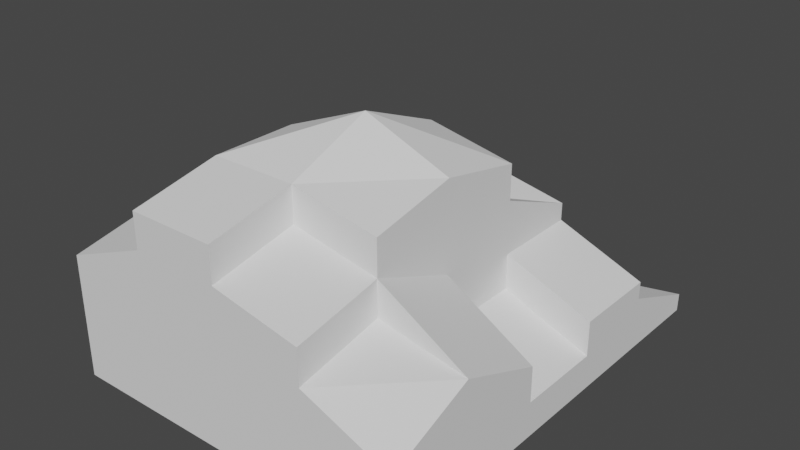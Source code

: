 # Source: dirt_pile.blend  (saved by Blender 2.80.75; exported with 4.5.12 LTS)
import bpy
from mathutils import Matrix  # noqa: F401  (used for matrix-valued properties, if any)

bpy.ops.wm.read_factory_settings(use_empty=True)
scene = bpy.context.scene
scene.name = 'Scene'

# ---- collections
col_collection = bpy.data.collections.new('Collection'); scene.collection.children.link(col_collection)

# ---- world
world_world = bpy.data.worlds.new('World'); scene.world = world_world
world_world.use_nodes = True; world_world.node_tree.nodes.clear()
_N = world_world.node_tree.nodes; _L = world_world.node_tree.links
n0 = _N.new('ShaderNodeOutputWorld'); n0.name = 'World Output'; n0.location = (300, 300)
n1 = _N.new('ShaderNodeBackground'); n1.name = 'Background'; n1.location = (10, 300)
n1.inputs[0].default_value = (0.05088, 0.05088, 0.05088, 1.0)
_L.new(n1.outputs[0], n0.inputs[0])
n0.is_active_output = True
world_world.color = (0.05088, 0.05088, 0.05088)
world_world.use_sun_shadow = False
world_world.sun_shadow_jitter_overblur = 0.0

# ---- meshes
me_cube_001 = bpy.data.meshes.new('Cube.001')
me_cube_001.from_pydata([(-1.0, -1.0, -1.0), (-1.0, 1.0, -1.0), (1.0, -1.0, -1.0), (1.0, 1.0, -1.0), (-1.0, 0.0, -1.0), (-1.0, -1.0, 0.0), (0.0, 1.0, -1.0), (1.0, 1.0, -0.3333), (1.0, 0.0, -1.0), (1.0, -1.0, -0.3333), (0.0, -1.0, -1.0), (0.0, -1.0, 0.8333), (0.0, 0.0, 1.333), (0.0, 0.0, -1.0), (0.0, -1.0, 0.0), (1.0, 0.0, -0.3333), (0.0, 1.0, 0.0), (-1.0, 0.0, 0.0), (-1.0, -0.5, -1.0), (-1.0, -1.0, 0.1667), (-1.0, 1.0, -0.8333), (-0.5, 1.0, -1.0), (1.0, 1.0, -0.5), (1.0, 0.5, -1.0), (1.0, -1.0, -0.5), (0.5, -1.0, -1.0), (-0.5, -1.0, 0.8333), (-1.0, 0.5, -1.0), (-1.0, -1.0, -0.5), (0.5, 1.0, -1.0), (1.0, -0.5, -1.0), (-0.5, -1.0, -1.0), (0.0, -0.5, 1.0), (0.0, 0.5, 1.0), (0.5, 0.0, 1.0), (-0.5, 0.0, 1.0), (0.0, -0.5, -1.0), (0.0, 0.5, -1.0), (-0.5, 0.0, -1.0), (0.5, 0.0, -1.0), (-0.5, -1.0, 0.0), (0.5, -1.0, 0.0), (0.0, -1.0, -0.5), (0.0, -1.0, 0.5), (1.0, -0.5, 0.0), (1.0, 0.0, -0.6667), (0.5, 1.0, 0.0), (-0.5004, 1.006, -0.1866), (0.0, 1.0, -0.5), (0.0, 1.0, 0.3333), (-1.0, 0.5, 0.0), (-1.0, -0.5, 0.0), (-1.0, 0.0, -0.5), (-1.0, 0.0, 0.3333), (-1.0, -0.5, 0.3333), (-1.0, -0.5, -0.5), (-1.0, 0.5, -0.5), (-0.5004, 1.006, -0.01991), (-0.5, 1.0, -0.5), (0.5, 1.0, -0.5), (1.0, 0.5, -0.6667), (1.0, -0.5, -0.5), (0.5, -1.0, 0.3333), (0.5, -1.0, -0.5), (-0.5, -1.0, -0.5), (0.5, 0.5, -1.0), (-0.5, 0.5, -1.0), (-0.5, -0.5, -1.0), (-0.5, 0.5, 0.6667), (0.5, 0.5, 0.8333), (0.5, -0.5, 0.8333), (-0.5, -0.5, 1.0), (0.5, -0.5, -1.0), (-0.5, -1.0, 0.5), (1.0, -0.5, -2.98e-08), (0.5, 1.0, 0.1667), (-1.0, 0.5, 0.1667), (-0.5, 0.5, -0.3333), (-0.5, 0.5, 0.3333), (0.5, 0.5, -0.3333), (0.5, 0.0, -0.3333), (0.5, 0.0, 0.0), (0.5, 0.5, 0.5), (0.0, 0.5, 0.3333), (0.5, 0.5, 0.0), (0.5, 0.0, 0.1667), (0.5, -0.5, 0.5), (1.0, 0.5, -0.3333), (0.5, -0.5, 0.1667), (0.0, -0.5, 0.6667), (-0.5, 0.0, 0.5), (-0.5, -0.5, 0.5), (-0.5, 1.5, -0.8333), (1.0, 1.5, -0.8333), (-1.0, 1.5, -1.0), (-1.0, 1.5, -1.0), (1.001, 1.494, -1.0), (0.0, 1.5, -0.8333), (0.4885, 1.504, -1.0), (0.4885, 1.504, -1.0), (0.0, 1.5, -1.0), (-0.5, 1.5, -1.0)], [], [(72, 30, 2, 25), (69, 33, 12, 34), (67, 36, 10, 31), (66, 37, 13, 38), (65, 23, 8, 39), (64, 40, 5, 28), (63, 41, 14, 42), (61, 44, 9, 24), (59, 46, 7, 22), (58, 47, 16, 48), (55, 51, 17, 52), (51, 54, 53, 17), (5, 19, 54, 51), (18, 55, 52, 4), (0, 28, 55, 18), (28, 5, 51, 55), (27, 56, 20, 1), (4, 52, 56, 27), (52, 17, 50, 56), (47, 57, 49, 16), (21, 58, 48, 6), (1, 20, 58, 21), (29, 59, 22, 3), (6, 48, 59, 29), (48, 16, 46, 59), (23, 60, 45, 8), (3, 22, 60, 23), (30, 61, 24, 2), (8, 45, 61, 30), (45, 15, 44, 61), (41, 62, 43, 14), (25, 63, 42, 10), (2, 24, 63, 25), (24, 9, 41, 63), (31, 64, 28, 0), (10, 42, 64, 31), (42, 14, 40, 64), (37, 65, 39, 13), (6, 29, 65, 37), (29, 3, 23, 65), (27, 66, 38, 4), (1, 21, 66, 27), (21, 6, 37, 66), (18, 67, 31, 0), (4, 38, 67, 18), (38, 13, 36, 67), (33, 68, 35, 12), (34, 12, 32, 70), (32, 71, 26, 11), (12, 35, 71, 32), (36, 72, 25, 10), (13, 39, 72, 36), (39, 8, 30, 72), (40, 73, 19, 5), (14, 43, 73, 40), (43, 11, 26, 73), (16, 49, 75, 46), (17, 53, 76, 50), (77, 58, 20, 56), (50, 76, 78, 77, 56), (77, 78, 57, 58), (53, 90, 78, 76), (45, 60, 79, 80), (59, 79, 60, 22), (46, 81, 80, 59), (83, 82, 75, 49), (46, 75, 82, 84), (33, 69, 82, 83), (69, 34, 81, 84, 82), (15, 45, 80, 81, 85), (74, 15, 85, 86), (70, 86, 85, 34), (60, 87, 84, 79), (7, 87, 60, 22), (7, 46, 84, 87), (44, 74, 86, 88), (44, 88, 41, 9), (41, 88, 86, 62), (43, 62, 86, 89), (32, 89, 86, 70), (32, 11, 43, 89), (54, 91, 90, 53), (33, 83, 78, 68), (49, 57, 78, 83), (54, 19, 73, 91), (71, 91, 73, 26), (35, 68, 78, 90), (71, 35, 90, 91), (94, 20, 58, 92), (48, 59, 98, 97), (93, 22, 3, 96), (20, 94, 95, 1), (58, 48, 97, 92), (59, 22, 93, 98), (96, 99, 98, 93), (97, 98, 99, 100), (92, 97, 100, 101), (92, 101, 95, 94)])
_uv = me_cube_001.uv_layers.new(name='UVMap')
_uv.uv.foreach_set('vector', [0.3125, 0.6875, 0.375, 0.6875, 0.375, 0.75, 0.3125, 0.75, 0.6875, 0.5625, 0.75, 0.5625, 0.75, 0.625, 0.6875, 0.625, 0.1875, 0.6875, 0.25, 0.6875, 0.25, 0.75, 0.1875, 0.75, 0.1875, 0.5625, 0.25, 0.5625, 0.25, 0.625, 0.1875, 0.625, 0.3125, 0.5625, 0.375, 0.5625, 0.375, 0.625, 0.3125, 0.625, 0.4375, 0.9375, 0.5, 0.9375, 0.5, 1.0, 0.4375, 1.0, 0.4375, 0.8125, 0.5, 0.8125, 0.5, 0.875, 0.4375, 0.875, 0.4375, 0.6875, 0.5, 0.6875, 0.5, 0.75, 0.4375, 0.75, 0.4375, 0.4375, 0.5, 0.4375, 0.5, 0.5, 0.4375, 0.5, 0.4375, 0.3125, 0.5, 0.3125, 0.5, 0.375, 0.4375, 0.375, 0.4375, 0.0625, 0.5, 0.0625, 0.5, 0.125, 0.4375, 0.125, 0.5, 0.0625, 0.5625, 0.0625, 0.5625, 0.125, 0.5, 0.125, 0.5, 0.0, 0.5625, 0.0, 0.5625, 0.0625, 0.5, 0.0625, 0.375, 0.0625, 0.4375, 0.0625, 0.4375, 0.125, 0.375, 0.125, 0.375, 0.0, 0.4375, 0.0, 0.4375, 0.0625, 0.375, 0.0625, 0.4375, 0.0, 0.5, 0.0, 0.5, 0.0625, 0.4375, 0.0625, 0.375, 0.1875, 0.4375, 0.1875, 0.4375, 0.25, 0.375, 0.25, 0.375, 0.125, 0.4375, 0.125, 0.4375, 0.1875, 0.375, 0.1875, 0.4375, 0.125, 0.5, 0.125, 0.5, 0.1875, 0.4375, 0.1875, 0.5, 0.3125, 0.5625, 0.3125, 0.5625, 0.375, 0.5, 0.375, 0.375, 0.3125, 0.4375, 0.3125, 0.4375, 0.375, 0.375, 0.375, 0.375, 0.25, 0.4375, 0.25, 0.4375, 0.3125, 0.375, 0.3125, 0.375, 0.4375, 0.4375, 0.4375, 0.4375, 0.5, 0.375, 0.5, 0.375, 0.375, 0.4375, 0.375, 0.4375, 0.4375, 0.375, 0.4375, 0.4375, 0.375, 0.5, 0.375, 0.5, 0.4375, 0.4375, 0.4375, 0.375, 0.5625, 0.4375, 0.5625, 0.4375, 0.625, 0.375, 0.625, 0.375, 0.5, 0.4375, 0.5, 0.4375, 0.5625, 0.375, 0.5625, 0.375, 0.6875, 0.4375, 0.6875, 0.4375, 0.75, 0.375, 0.75, 0.375, 0.625, 0.4375, 0.625, 0.4375, 0.6875, 0.375, 0.6875, 0.4375, 0.625, 0.5, 0.625, 0.5, 0.6875, 0.4375, 0.6875, 0.5, 0.8125, 0.5625, 0.8125, 0.5625, 0.875, 0.5, 0.875, 0.375, 0.8125, 0.4375, 0.8125, 0.4375, 0.875, 0.375, 0.875, 0.375, 0.75, 0.4375, 0.75, 0.4375, 0.8125, 0.375, 0.8125, 0.4375, 0.75, 0.5, 0.75, 0.5, 0.8125, 0.4375, 0.8125, 0.375, 0.9375, 0.4375, 0.9375, 0.4375, 1.0, 0.375, 1.0, 0.375, 0.875, 0.4375, 0.875, 0.4375, 0.9375, 0.375, 0.9375, 0.4375, 0.875, 0.5, 0.875, 0.5, 0.9375, 0.4375, 0.9375, 0.25, 0.5625, 0.3125, 0.5625, 0.3125, 0.625, 0.25, 0.625, 0.25, 0.5, 0.3125, 0.5, 0.3125, 0.5625, 0.25, 0.5625, 0.3125, 0.5, 0.375, 0.5, 0.375, 0.5625, 0.3125, 0.5625, 0.125, 0.5625, 0.1875, 0.5625, 0.1875, 0.625, 0.125, 0.625, 0.125, 0.5, 0.1875, 0.5, 0.1875, 0.5625, 0.125, 0.5625, 0.1875, 0.5, 0.25, 0.5, 0.25, 0.5625, 0.1875, 0.5625, 0.125, 0.6875, 0.1875, 0.6875, 0.1875, 0.75, 0.125, 0.75, 0.125, 0.625, 0.1875, 0.625, 0.1875, 0.6875, 0.125, 0.6875, 0.1875, 0.625, 0.25, 0.625, 0.25, 0.6875, 0.1875, 0.6875, 0.75, 0.5625, 0.8125, 0.5625, 0.8125, 0.625, 0.75, 0.625, 0.6875, 0.625, 0.75, 0.625, 0.75, 0.6875, 0.6875, 0.6875, 0.75, 0.6875, 0.8125, 0.6875, 0.8125, 0.75, 0.75, 0.75, 0.75, 0.625, 0.8125, 0.625, 0.8125, 0.6875, 0.75, 0.6875, 0.25, 0.6875, 0.3125, 0.6875, 0.3125, 0.75, 0.25, 0.75, 0.25, 0.625, 0.3125, 0.625, 0.3125, 0.6875, 0.25, 0.6875, 0.3125, 0.625, 0.375, 0.625, 0.375, 0.6875, 0.3125, 0.6875, 0.5, 0.9375, 0.5625, 0.9375, 0.5625, 1.0, 0.5, 1.0, 0.5, 0.875, 0.5625, 0.875, 0.5625, 0.9375, 0.5, 0.9375, 0.5625, 0.875, 0.625, 0.875, 0.625, 0.9375, 0.5625, 0.9375, 0.5, 0.375, 0.5625, 0.375, 0.5625, 0.4375, 0.5, 0.4375, 0.5, 0.125, 0.5625, 0.125, 0.5625, 0.1875, 0.5, 0.1875, 0.0, 0.0, 0.4375, 0.3125, 0.4375, 0.25, 0.4375, 0.1875, 0.5, 0.1875, 0.5625, 0.1875, 0.0, 0.0, 0.0, 0.0, 0.4375, 0.1875, 0.0, 0.0, 0.0, 0.0, 0.0, 0.0, 0.4375, 0.3125, 0.5625, 0.125, 0.0, 0.0, 0.0, 0.0, 0.5625, 0.1875, 0.4375, 0.625, 0.4375, 0.5625, 0.0, 0.0, 0.0, 0.0, 0.0, 0.0, 0.0, 0.0, 0.0, 0.0, 0.0, 0.0, 0.0, 0.0, 0.0, 0.0, 0.0, 0.0, 0.0, 0.0, 0.0, 0.0, 0.0, 0.0, 0.5625, 0.4375, 0.5625, 0.375, 0.5, 0.4375, 0.5625, 0.4375, 0.0, 0.0, 0.0, 0.0, 0.75, 0.5625, 0.6875, 0.5625, 0.0, 0.0, 0.0, 0.0, 0.6875, 0.5625, 0.6875, 0.625, 0.0, 0.0, 0.0, 0.0, 0.0, 0.0, 0.5, 0.625, 0.4375, 0.625, 0.0, 0.0, 0.0, 0.0, 0.0, 0.0, 0.5625, 0.6875, 0.5, 0.625, 0.0, 0.0, 0.0, 0.0, 0.6875, 0.6875, 0.0, 0.0, 0.0, 0.0, 0.6875, 0.625, 0.0, 0.0, 0.0, 0.0, 0.0, 0.0, 0.0, 0.0, 0.0, 0.0, 0.0, 0.0, 0.0, 0.0, 0.0, 0.0, 0.5, 0.5, 0.5, 0.4375, 0.0, 0.0, 0.0, 0.0, 0.5, 0.6875, 0.5625, 0.6875, 0.0, 0.0, 0.0, 0.0, 0.5, 0.6875, 0.0, 0.0, 0.5, 0.8125, 0.5, 0.75, 0.5, 0.8125, 0.0, 0.0, 0.0, 0.0, 0.5625, 0.8125, 0.5625, 0.875, 0.5625, 0.8125, 0.0, 0.0, 0.0, 0.0, 0.75, 0.6875, 0.0, 0.0, 0.0, 0.0, 0.6875, 0.6875, 0.75, 0.6875, 0.625, 0.875, 0.5625, 0.875, 0.0, 0.0, 0.5625, 0.0625, 0.0, 0.0, 0.0, 0.0, 0.5625, 0.125, 0.75, 0.5625, 0.0, 0.0, 0.0, 0.0, 0.8125, 0.5625, 0.5625, 0.375, 0.0, 0.0, 0.0, 0.0, 0.0, 0.0, 0.5625, 0.0625, 0.5625, 1.0, 0.5625, 0.9375, 0.0, 0.0, 0.8125, 0.6875, 0.0, 0.0, 0.5625, 0.9375, 0.625, 0.9375, 0.8125, 0.625, 0.8125, 0.5625, 0.0, 0.0, 0.0, 0.0, 0.8125, 0.6875, 0.8125, 0.625, 0.0, 0.0, 0.0, 0.0, 0.0, 0.0, 0.0, 0.0, 0.0, 0.0, 0.0, 0.0, 0.4375, 0.375, 0.4375, 0.4375, 0.0, 0.0, 0.0, 0.0, 0.0, 0.0, 0.0, 0.0, 0.0, 0.0, 0.0, 0.0, 0.0, 0.0, 0.0, 0.0, 0.0, 0.0, 0.0, 0.0, 0.4375, 0.3125, 0.4375, 0.375, 0.0, 0.0, 0.0, 0.0, 0.4375, 0.4375, 0.4375, 0.5, 0.0, 0.0, 0.0, 0.0, 0.0, 0.0, 0.0, 0.0, 0.0, 0.0, 0.0, 0.0, 0.0, 0.0, 0.0, 0.0, 0.0, 0.0, 0.0, 0.0, 0.0, 0.0, 0.0, 0.0, 0.0, 0.0, 0.0, 0.0, 0.0, 0.0, 0.0, 0.0, 0.0, 0.0, 0.0, 0.0])
me_cube_001.use_remesh_preserve_volume = False
me_cube_001.use_remesh_preserve_attributes = False
me_cube_001.use_mirror_vertex_groups = False
me_cube_001.update()

# ---- objects
ob_cube = bpy.data.objects.new('Cube', me_cube_001)

# ---- transforms, parenting, visibility, modifiers, constraints
ob_cube.location = (0.0, 0.0, 3.0)
ob_cube.scale = (5.0, 5.0, 3.0)
ob_cube.lineart.crease_threshold = 0.0

# ---- collection membership
col_collection.objects.link(ob_cube)

# ---- scene / render settings (as saved in the file)
scene.frame_start = 1; scene.frame_end = 250; scene.frame_set(1)
scene.render.engine = 'BLENDER_EEVEE_NEXT'
scene.cycles.use_denoising = False
scene.cycles.samples = 128
scene.cycles.sampling_pattern = 'TABULATED_SOBOL'
scene.cycles.use_adaptive_sampling = False
scene.cycles.use_light_tree = False
scene.view_settings.view_transform = 'Filmic'
bpy.context.view_layer.update()

# ---- added for rendering (the .blend has no active camera and no usable light): camera, sun
cam_auto = bpy.data.cameras.new('AutoCamera')
cam_auto.lens = 50.0
cam_auto.sensor_width = 36.0
cam_auto.clip_end = 1000.0
ob_auto_camera = bpy.data.objects.new('AutoCamera', cam_auto)
scene.collection.objects.link(ob_auto_camera)
ob_auto_camera.location = (16.1842, -18.1579, 16.4444)
ob_auto_camera.rotation_euler = (1.09748, -7.21219e-08, 0.694738)
scene.camera = ob_auto_camera
light_auto_sun = bpy.data.lights.new('AutoSun', 'SUN')
light_auto_sun.energy = 3.0
light_auto_sun.angle = 0.0523599
ob_auto_sun = bpy.data.objects.new('AutoSun', light_auto_sun)
scene.collection.objects.link(ob_auto_sun)
ob_auto_sun.rotation_euler = (0.872665, 0.174533, 0.523599)
bpy.context.view_layer.update()
